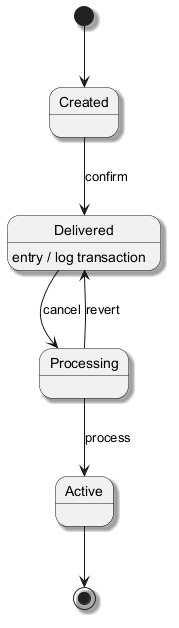

The diagram above was rendered by PlantUML. Its source (embedded in the PNG):
@startuml
skinparam monochrome true
skinparam shadowing true
[*] --> Created
Created --> Delivered : confirm
Delivered --> Processing : cancel
Delivered : entry / log transaction
Processing --> Active : process
Processing --> Delivered : revert
Active --> [*]
@enduml